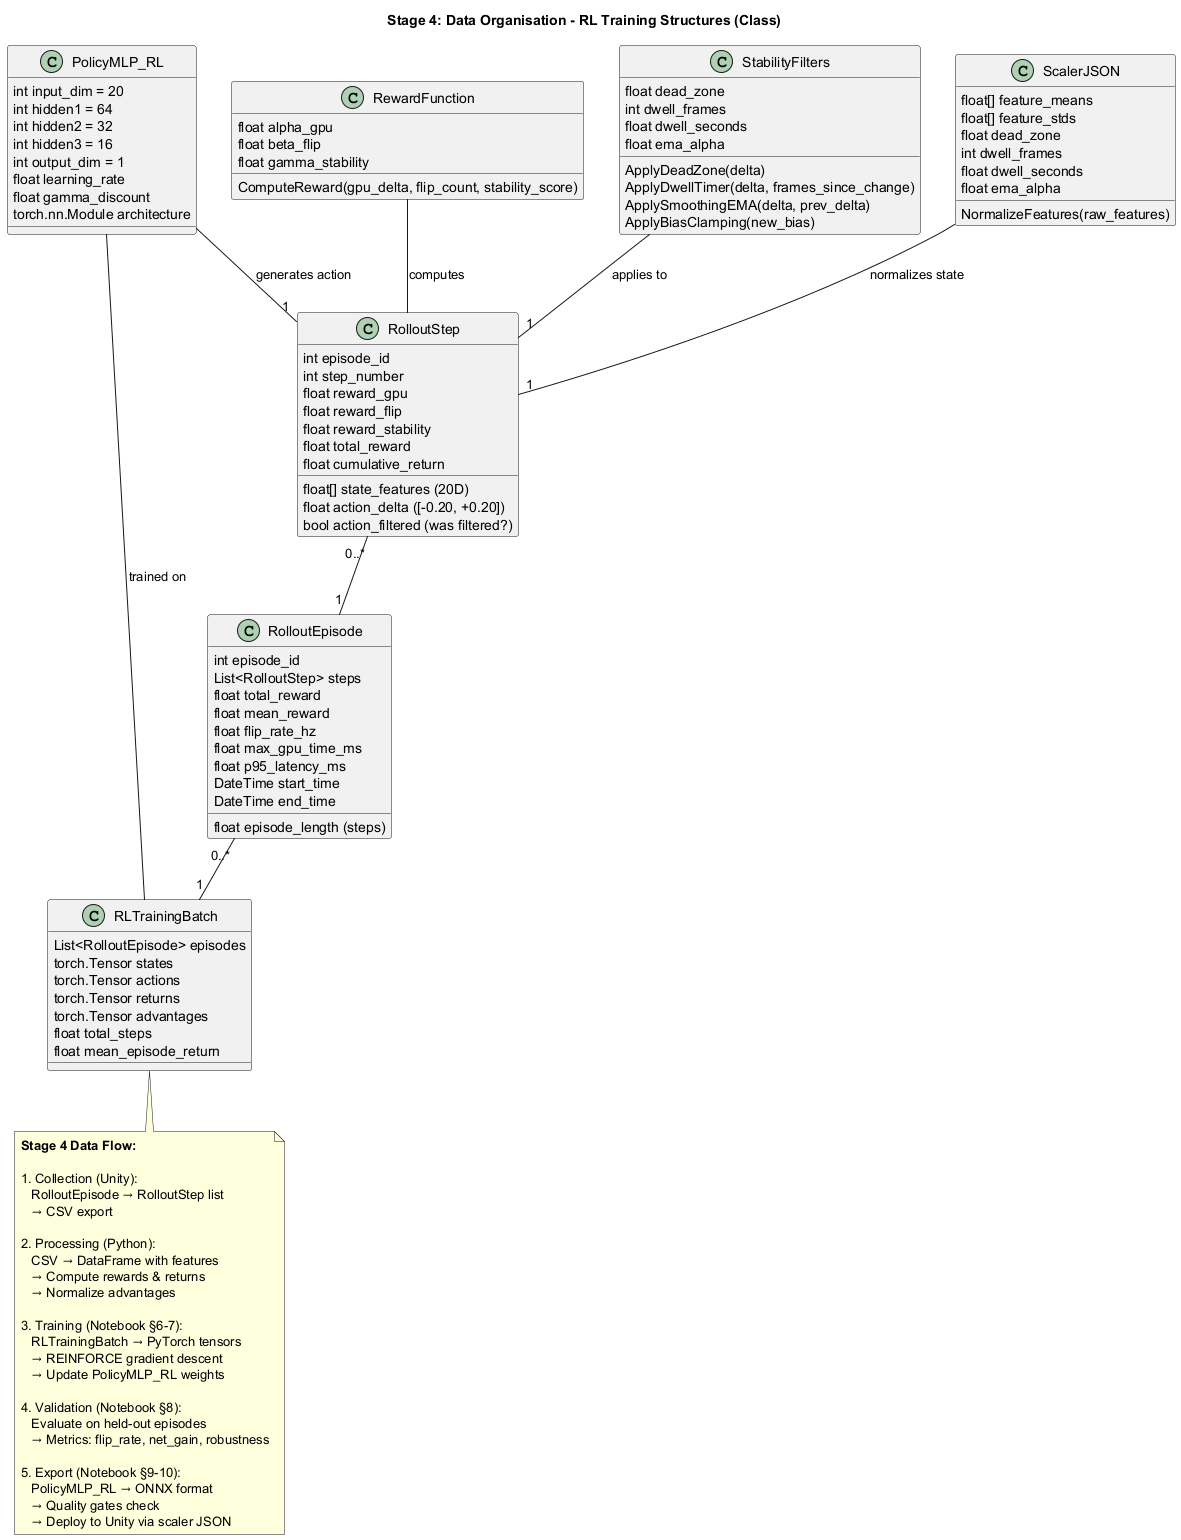

The diagram above was rendered by PlantUML. Its source (embedded in the PNG):
@startuml Stage_4_Organisation_RLStructures

title Stage 4: Data Organisation - RL Training Structures (Class)

class RolloutStep {
  int episode_id
  int step_number
  float[] state_features (20D)
  float action_delta ([-0.20, +0.20])
  float reward_gpu
  float reward_flip
  float reward_stability
  float total_reward
  float cumulative_return
  bool action_filtered (was filtered?)
}

class RolloutEpisode {
  int episode_id
  List<RolloutStep> steps
  float total_reward
  float episode_length (steps)
  float mean_reward
  float flip_rate_hz
  float max_gpu_time_ms
  float p95_latency_ms
  DateTime start_time
  DateTime end_time
}

class RewardFunction {
  float alpha_gpu
  float beta_flip
  float gamma_stability
  ComputeReward(gpu_delta, flip_count, stability_score)
}

class PolicyMLP_RL {
  int input_dim = 20
  int hidden1 = 64
  int hidden2 = 32
  int hidden3 = 16
  int output_dim = 1
  float learning_rate
  float gamma_discount
  torch.nn.Module architecture
}

class StabilityFilters {
  float dead_zone
  int dwell_frames
  float dwell_seconds
  float ema_alpha
  ApplyDeadZone(delta)
  ApplyDwellTimer(delta, frames_since_change)
  ApplySmoothingEMA(delta, prev_delta)
  ApplyBiasClamping(new_bias)
}

class ScalerJSON {
  float[] feature_means
  float[] feature_stds
  float dead_zone
  int dwell_frames
  float dwell_seconds
  float ema_alpha
  NormalizeFeatures(raw_features)
}

class RLTrainingBatch {
  List<RolloutEpisode> episodes
  torch.Tensor states
  torch.Tensor actions
  torch.Tensor returns
  torch.Tensor advantages
  float total_steps
  float mean_episode_return
}

RolloutStep "0..*" -- "1" RolloutEpisode
RolloutEpisode "0..*" -- "1" RLTrainingBatch
RewardFunction -- RolloutStep : computes
PolicyMLP_RL -- "1" RolloutStep : generates action
StabilityFilters -- "1" RolloutStep : applies to
ScalerJSON -- "1" RolloutStep : normalizes state
PolicyMLP_RL -- RLTrainingBatch : trained on

note bottom
  **Stage 4 Data Flow:**

  1. Collection (Unity):
     RolloutEpisode → RolloutStep list
     → CSV export

  2. Processing (Python):
     CSV → DataFrame with features
     → Compute rewards & returns
     → Normalize advantages

  3. Training (Notebook §6-7):
     RLTrainingBatch → PyTorch tensors
     → REINFORCE gradient descent
     → Update PolicyMLP_RL weights

  4. Validation (Notebook §8):
     Evaluate on held-out episodes
     → Metrics: flip_rate, net_gain, robustness

  5. Export (Notebook §9-10):
     PolicyMLP_RL → ONNX format
     → Quality gates check
     → Deploy to Unity via scaler JSON
end note

@enduml